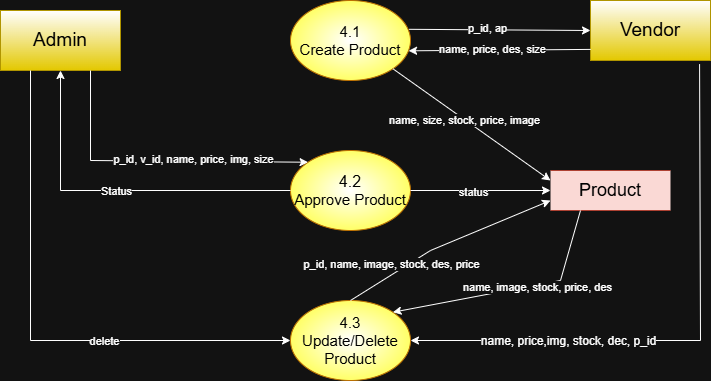

The diagram above was exported from draw.io. Its source (the exported page's mxGraphModel, read from the mxfile embedded in the PNG):
<mxGraphModel dx="1042" dy="626" grid="1" gridSize="10" guides="1" tooltips="1" connect="1" arrows="1" fold="1" page="1" pageScale="1" pageWidth="850" pageHeight="1100" math="0" shadow="0">
  <root>
    <mxCell id="0" />
    <mxCell id="1" parent="0" />
    <mxCell id="Yu34Ccpcb3V2pikBKSCP-1" parent="1" style="ellipse;whiteSpace=wrap;html=1;fillColor=#FFFFFF;fontColor=#000000;strokeColor=#BD7000;gradientDirection=radial;gradientColor=#FFFF66;" value="&lt;div&gt;&lt;font style=&quot;font-size: 15px;&quot;&gt;4.1&lt;/font&gt;&lt;/div&gt;&lt;font style=&quot;font-size: 15px;&quot;&gt;Create Product&lt;/font&gt;" vertex="1">
      <mxGeometry height="80" width="120" x="370" y="100" as="geometry" />
    </mxCell>
    <mxCell id="Yu34Ccpcb3V2pikBKSCP-2" parent="1" style="ellipse;whiteSpace=wrap;html=1;fillColor=#FFFFFF;fontColor=#000000;strokeColor=#BD7000;gradientDirection=radial;gradientColor=#FFFF66;" value="&lt;div&gt;&lt;span style=&quot;color: rgb(0, 0, 0); background-color: transparent; font-size: 15px;&quot;&gt;4.3&lt;/span&gt;&lt;/div&gt;&lt;div&gt;&lt;span style=&quot;color: rgb(0, 0, 0); background-color: transparent; font-size: 15px;&quot;&gt;Update/Delete Product&lt;/span&gt;&lt;/div&gt;" vertex="1">
      <mxGeometry height="80" width="120" x="370" y="400" as="geometry" />
    </mxCell>
    <mxCell id="Yu34Ccpcb3V2pikBKSCP-3" parent="1" style="shape=partialRectangle;whiteSpace=wrap;html=1;left=0;right=0;fillColor=#fad9d5;strokeColor=#ae4132;" value="&lt;font style=&quot;font-size: 18px; color: rgb(0, 0, 0);&quot;&gt;Product&lt;/font&gt;" vertex="1">
      <mxGeometry height="40" width="120" x="630" y="270" as="geometry" />
    </mxCell>
    <mxCell id="Yu34Ccpcb3V2pikBKSCP-4" parent="1" style="rounded=0;whiteSpace=wrap;html=1;fillColor=#e3c800;fontColor=#000000;strokeColor=#B09500;gradientColor=default;gradientDirection=north;" value="&lt;font style=&quot;font-size: 19px;&quot;&gt;Vendor&lt;/font&gt;" vertex="1">
      <mxGeometry height="60" width="120" x="670" y="100" as="geometry" />
    </mxCell>
    <mxCell id="Yu34Ccpcb3V2pikBKSCP-5" edge="1" parent="1" source="Yu34Ccpcb3V2pikBKSCP-1" style="endArrow=classic;html=1;rounded=0;entryX=0;entryY=0.5;entryDx=0;entryDy=0;exitX=0.989;exitY=0.36;exitDx=0;exitDy=0;exitPerimeter=0;" target="Yu34Ccpcb3V2pikBKSCP-4" value="">
      <mxGeometry height="50" relative="1" width="50" as="geometry">
        <mxPoint x="550" y="210" as="sourcePoint" />
        <mxPoint x="600" y="160" as="targetPoint" />
      </mxGeometry>
    </mxCell>
    <mxCell id="Yu34Ccpcb3V2pikBKSCP-6" connectable="0" parent="Yu34Ccpcb3V2pikBKSCP-5" style="edgeLabel;html=1;align=center;verticalAlign=middle;resizable=0;points=[];" value="p_id, ap" vertex="1">
      <mxGeometry relative="1" x="-0.1439" y="2" as="geometry">
        <mxPoint as="offset" />
      </mxGeometry>
    </mxCell>
    <mxCell id="Yu34Ccpcb3V2pikBKSCP-7" edge="1" parent="1" source="Yu34Ccpcb3V2pikBKSCP-4" style="endArrow=classic;html=1;rounded=0;entryX=0.984;entryY=0.629;entryDx=0;entryDy=0;entryPerimeter=0;exitX=0.002;exitY=0.815;exitDx=0;exitDy=0;exitPerimeter=0;" target="Yu34Ccpcb3V2pikBKSCP-1" value="">
      <mxGeometry height="50" relative="1" width="50" as="geometry">
        <mxPoint x="490" y="220" as="sourcePoint" />
        <mxPoint x="540" y="170" as="targetPoint" />
      </mxGeometry>
    </mxCell>
    <mxCell id="Yu34Ccpcb3V2pikBKSCP-8" connectable="0" parent="Yu34Ccpcb3V2pikBKSCP-7" style="edgeLabel;html=1;align=center;verticalAlign=middle;resizable=0;points=[];" value="name, price, des, size" vertex="1">
      <mxGeometry relative="1" x="0.087" y="-1" as="geometry">
        <mxPoint as="offset" />
      </mxGeometry>
    </mxCell>
    <mxCell id="Yu34Ccpcb3V2pikBKSCP-9" parent="1" style="rounded=0;whiteSpace=wrap;html=1;fillColor=#e3c800;fontColor=#000000;strokeColor=#B09500;gradientColor=default;gradientDirection=north;" value="&lt;font style=&quot;font-size: 19px;&quot;&gt;Admin&lt;/font&gt;" vertex="1">
      <mxGeometry height="60" width="120" x="80" y="110" as="geometry" />
    </mxCell>
    <mxCell id="Yu34Ccpcb3V2pikBKSCP-10" parent="1" style="ellipse;whiteSpace=wrap;html=1;fillColor=#FFFFFF;fontColor=#000000;strokeColor=#BD7000;gradientDirection=radial;gradientColor=#FFFF66;" value="&lt;font style=&quot;font-size: 16px;&quot;&gt;4.2&lt;/font&gt;&lt;div&gt;&lt;font style=&quot;font-size: 15px;&quot;&gt;Approve Product&lt;/font&gt;&lt;/div&gt;" vertex="1">
      <mxGeometry height="80" width="120" x="370" y="250" as="geometry" />
    </mxCell>
    <mxCell id="Yu34Ccpcb3V2pikBKSCP-11" edge="1" parent="1" source="Yu34Ccpcb3V2pikBKSCP-9" style="endArrow=classic;html=1;rounded=0;entryX=0;entryY=0;entryDx=0;entryDy=0;exitX=0.75;exitY=1;exitDx=0;exitDy=0;" target="Yu34Ccpcb3V2pikBKSCP-10" value="">
      <mxGeometry height="50" relative="1" width="50" as="geometry">
        <Array as="points">
          <mxPoint x="170" y="260" />
        </Array>
        <mxPoint x="520" y="390" as="sourcePoint" />
        <mxPoint x="570" y="340" as="targetPoint" />
      </mxGeometry>
    </mxCell>
    <mxCell id="Yu34Ccpcb3V2pikBKSCP-12" connectable="0" parent="Yu34Ccpcb3V2pikBKSCP-11" style="edgeLabel;html=1;align=center;verticalAlign=middle;resizable=0;points=[];" value="p_id, v_id, name, price, img, size" vertex="1">
      <mxGeometry relative="1" x="0.1412" y="1" as="geometry">
        <mxPoint x="16" y="-1" as="offset" />
      </mxGeometry>
    </mxCell>
    <mxCell id="Yu34Ccpcb3V2pikBKSCP-13" edge="1" parent="1" source="Yu34Ccpcb3V2pikBKSCP-10" style="endArrow=classic;html=1;rounded=0;exitX=0;exitY=0.5;exitDx=0;exitDy=0;entryX=0.5;entryY=1;entryDx=0;entryDy=0;" target="Yu34Ccpcb3V2pikBKSCP-9" value="">
      <mxGeometry height="50" relative="1" width="50" as="geometry">
        <Array as="points">
          <mxPoint x="140" y="290" />
        </Array>
        <mxPoint x="500" y="360" as="sourcePoint" />
        <mxPoint x="90" y="160" as="targetPoint" />
      </mxGeometry>
    </mxCell>
    <mxCell id="Yu34Ccpcb3V2pikBKSCP-14" connectable="0" parent="Yu34Ccpcb3V2pikBKSCP-13" style="edgeLabel;html=1;align=center;verticalAlign=middle;resizable=0;points=[];" value="Status" vertex="1">
      <mxGeometry relative="1" x="-0.0024" as="geometry">
        <mxPoint as="offset" />
      </mxGeometry>
    </mxCell>
    <mxCell id="Yu34Ccpcb3V2pikBKSCP-15" edge="1" parent="1" source="Yu34Ccpcb3V2pikBKSCP-9" style="endArrow=classic;html=1;rounded=0;entryX=0;entryY=0.5;entryDx=0;entryDy=0;exitX=0.25;exitY=1;exitDx=0;exitDy=0;" target="Yu34Ccpcb3V2pikBKSCP-2" value="">
      <mxGeometry height="50" relative="1" width="50" as="geometry">
        <Array as="points">
          <mxPoint x="110" y="440" />
        </Array>
        <mxPoint x="550" y="450" as="sourcePoint" />
        <mxPoint x="600" y="400" as="targetPoint" />
      </mxGeometry>
    </mxCell>
    <mxCell id="Yu34Ccpcb3V2pikBKSCP-16" connectable="0" parent="Yu34Ccpcb3V2pikBKSCP-15" style="edgeLabel;html=1;align=center;verticalAlign=middle;resizable=0;points=[];" value="delete" vertex="1">
      <mxGeometry relative="1" x="0.2951" as="geometry">
        <mxPoint as="offset" />
      </mxGeometry>
    </mxCell>
    <mxCell id="Yu34Ccpcb3V2pikBKSCP-17" edge="1" parent="1" source="Yu34Ccpcb3V2pikBKSCP-4" style="endArrow=classic;html=1;rounded=0;entryX=1;entryY=0.5;entryDx=0;entryDy=0;exitX=0.909;exitY=1.061;exitDx=0;exitDy=0;exitPerimeter=0;" target="Yu34Ccpcb3V2pikBKSCP-2" value="">
      <mxGeometry height="50" relative="1" width="50" as="geometry">
        <Array as="points">
          <mxPoint x="780" y="440" />
        </Array>
        <mxPoint x="600" y="390" as="sourcePoint" />
        <mxPoint x="550" y="440" as="targetPoint" />
      </mxGeometry>
    </mxCell>
    <mxCell id="Yu34Ccpcb3V2pikBKSCP-18" connectable="0" parent="Yu34Ccpcb3V2pikBKSCP-17" style="edgeLabel;html=1;align=center;verticalAlign=middle;resizable=0;points=[];" value="&lt;font style=&quot;font-size: 12px;&quot;&gt;name, price,img, stock, dec, p_id&lt;/font&gt;" vertex="1">
      <mxGeometry relative="1" x="0.4051" y="2" as="geometry">
        <mxPoint x="-11" y="-2" as="offset" />
      </mxGeometry>
    </mxCell>
    <mxCell id="Yu34Ccpcb3V2pikBKSCP-19" edge="1" parent="1" source="Yu34Ccpcb3V2pikBKSCP-1" style="endArrow=classic;html=1;rounded=0;entryX=0;entryY=0.25;entryDx=0;entryDy=0;exitX=1;exitY=1;exitDx=0;exitDy=0;" target="Yu34Ccpcb3V2pikBKSCP-3" value="">
      <mxGeometry height="50" relative="1" width="50" as="geometry">
        <mxPoint x="500" y="340" as="sourcePoint" />
        <mxPoint x="550" y="290" as="targetPoint" />
      </mxGeometry>
    </mxCell>
    <mxCell id="Yu34Ccpcb3V2pikBKSCP-20" connectable="0" parent="Yu34Ccpcb3V2pikBKSCP-19" style="edgeLabel;html=1;align=center;verticalAlign=middle;resizable=0;points=[];" value="name, size, stock, price, image" vertex="1">
      <mxGeometry relative="1" x="-0.0881" y="-1" as="geometry">
        <mxPoint as="offset" />
      </mxGeometry>
    </mxCell>
    <mxCell id="Yu34Ccpcb3V2pikBKSCP-21" edge="1" parent="1" source="Yu34Ccpcb3V2pikBKSCP-10" style="endArrow=classic;html=1;rounded=0;exitX=1;exitY=0.5;exitDx=0;exitDy=0;entryX=0;entryY=0.5;entryDx=0;entryDy=0;" target="Yu34Ccpcb3V2pikBKSCP-3" value="">
      <mxGeometry height="50" relative="1" width="50" as="geometry">
        <mxPoint x="520" y="340" as="sourcePoint" />
        <mxPoint x="570" y="290" as="targetPoint" />
      </mxGeometry>
    </mxCell>
    <mxCell id="Yu34Ccpcb3V2pikBKSCP-22" connectable="0" parent="Yu34Ccpcb3V2pikBKSCP-21" style="edgeLabel;html=1;align=center;verticalAlign=middle;resizable=0;points=[];" value="status" vertex="1">
      <mxGeometry relative="1" x="-0.118" y="-1" as="geometry">
        <mxPoint as="offset" />
      </mxGeometry>
    </mxCell>
    <mxCell id="Yu34Ccpcb3V2pikBKSCP-23" edge="1" parent="1" source="Yu34Ccpcb3V2pikBKSCP-2" style="endArrow=classic;html=1;rounded=0;exitX=0.5;exitY=0;exitDx=0;exitDy=0;entryX=0;entryY=0.75;entryDx=0;entryDy=0;" target="Yu34Ccpcb3V2pikBKSCP-3" value="">
      <mxGeometry height="50" relative="1" width="50" as="geometry">
        <Array as="points">
          <mxPoint x="510" y="350" />
        </Array>
        <mxPoint x="530" y="360" as="sourcePoint" />
        <mxPoint x="580" y="310" as="targetPoint" />
      </mxGeometry>
    </mxCell>
    <mxCell id="Yu34Ccpcb3V2pikBKSCP-24" connectable="0" parent="Yu34Ccpcb3V2pikBKSCP-23" style="edgeLabel;html=1;align=center;verticalAlign=middle;resizable=0;points=[];" value="p_id, name, image, stock, des, price" vertex="1">
      <mxGeometry relative="1" x="-0.0382" y="-2" as="geometry">
        <mxPoint x="-53" y="17" as="offset" />
      </mxGeometry>
    </mxCell>
    <mxCell id="Yu34Ccpcb3V2pikBKSCP-25" edge="1" parent="1" source="Yu34Ccpcb3V2pikBKSCP-3" style="endArrow=classic;html=1;rounded=0;entryX=1;entryY=0;entryDx=0;entryDy=0;exitX=0.25;exitY=1;exitDx=0;exitDy=0;" target="Yu34Ccpcb3V2pikBKSCP-2" value="">
      <mxGeometry height="50" relative="1" width="50" as="geometry">
        <Array as="points">
          <mxPoint x="640" y="380" />
        </Array>
        <mxPoint x="600" y="420" as="sourcePoint" />
        <mxPoint x="650" y="370" as="targetPoint" />
      </mxGeometry>
    </mxCell>
    <mxCell id="Yu34Ccpcb3V2pikBKSCP-26" connectable="0" parent="Yu34Ccpcb3V2pikBKSCP-25" style="edgeLabel;html=1;align=center;verticalAlign=middle;resizable=0;points=[];" value="name, image, stock, price, des" vertex="1">
      <mxGeometry relative="1" x="-0.2022" y="2" as="geometry">
        <mxPoint as="offset" />
      </mxGeometry>
    </mxCell>
  </root>
</mxGraphModel>